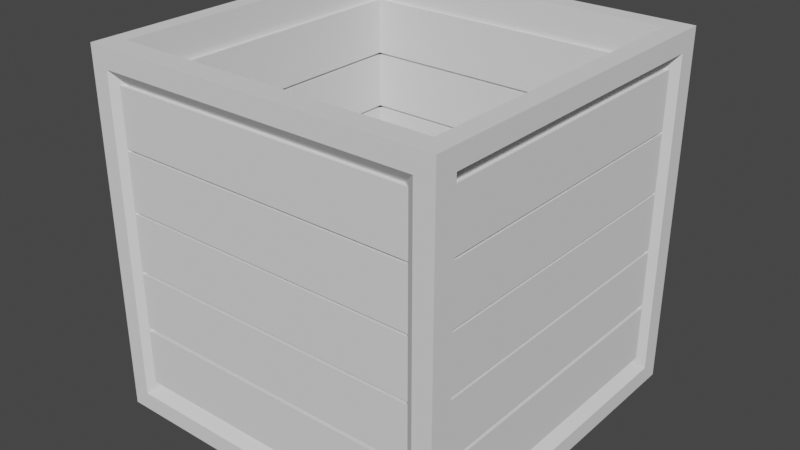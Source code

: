# Source: Box.blend  (saved by Blender 3.2.14; exported with 4.5.12 LTS)
import bpy
from mathutils import Matrix  # noqa: F401  (used for matrix-valued properties, if any)

bpy.ops.wm.read_factory_settings(use_empty=True)
scene = bpy.context.scene
scene.name = 'Scene'

# ---- collections
col_collection = bpy.data.collections.new('Collection'); scene.collection.children.link(col_collection)

# ---- world
world_world = bpy.data.worlds.new('World'); scene.world = world_world
world_world.use_nodes = True; world_world.node_tree.nodes.clear()
_N = world_world.node_tree.nodes; _L = world_world.node_tree.links
n0 = _N.new('ShaderNodeOutputWorld'); n0.name = 'World Output'; n0.location = (300, 300)
n1 = _N.new('ShaderNodeBackground'); n1.name = 'Background'; n1.location = (10, 300)
n1.inputs[0].default_value = (0.05088, 0.05088, 0.05088, 1.0)
_L.new(n1.outputs[0], n0.inputs[0])
n0.is_active_output = True
world_world.color = (0.05088, 0.05088, 0.05088)
world_world.use_sun_shadow = False
world_world.sun_shadow_jitter_overblur = 0.0

# ---- meshes
me_002 = bpy.data.meshes.new('Куб.002')
me_002.from_pydata([(-0.5, -0.5, -0.5), (-0.5, -0.5, 0.5), (-0.5, 0.5, -0.5), (-0.5, 0.5, 0.5), (0.5, -0.5, -0.5), (0.5, -0.5, 0.5), (0.5, 0.5, -0.5), (0.5, 0.5, 0.5), (-0.5, -0.5, 0.4452), (-0.5, 0.5, 0.4452), (0.5, 0.5, 0.4452), (0.5, -0.5, 0.4452), (-0.5, -0.4381, -0.5), (-0.5, -0.4381, 0.5), (0.5, -0.4381, -0.5), (0.5, -0.4381, 0.5), (0.4721, -0.4056, 0.4087), (-0.4793, -0.4025, 0.4056), (-0.5, 0.4447, 0.5), (0.5, 0.4447, -0.5), (-0.4793, 0.4012, 0.4056), (-0.5, 0.4447, -0.5), (0.5, 0.4447, 0.5), (0.4721, 0.4043, 0.4087), (-0.5, 0.5, -0.4503), (0.5, 0.5, -0.4503), (0.5, -0.5, -0.4503), (-0.5, -0.5, -0.4503), (-0.4793, -0.4025, -0.4166), (0.4721, -0.4056, -0.4197), (0.4721, 0.4043, -0.4197), (-0.4793, 0.4012, -0.4166), (-0.4508, 0.5, -0.5), (-0.4508, 0.5, 0.5), (-0.4508, -0.5, -0.5), (-0.4508, -0.5, 0.5), (-0.4061, -0.4692, 0.4024), (-0.4125, 0.4706, 0.4147), (-0.4135, -0.4068, -0.4818), (-0.4135, 0.4055, -0.4818), (-0.4125, 0.4706, -0.4139), (-0.4061, -0.4692, -0.4134), (0.4469, 0.5, 0.5), (0.4469, -0.5, -0.5), (0.4067, 0.4706, 0.4147), (0.4067, 0.4706, -0.4139), (0.4469, 0.5, -0.5), (0.4469, -0.5, 0.5), (0.4002, -0.4692, 0.4024), (0.4077, -0.4068, -0.4818), (0.4077, 0.4055, -0.4818), (0.4002, -0.4692, -0.4134), (-0.4508, 0.5, 0.4452), (-0.4508, 0.5, -0.4503), (0.4469, 0.5, 0.4452), (0.4469, 0.5, -0.4503), (0.5, 0.4447, 0.4452), (0.5, -0.4381, 0.4452), (0.5, -0.4381, -0.4503), (0.5, 0.4447, -0.4503), (0.4469, -0.5, 0.4452), (-0.4508, -0.5, 0.4452), (0.4469, -0.5, -0.4503), (-0.4508, -0.5, -0.4503), (-0.5, -0.4381, 0.4452), (-0.5, 0.4447, 0.4452), (-0.5, -0.4381, -0.4503), (-0.5, 0.4447, -0.4503), (-0.4508, 0.4447, 0.5), (-0.4508, -0.4381, 0.5), (0.4469, -0.4381, 0.5), (0.4469, 0.4447, 0.5), (0.4469, -0.4381, -0.5), (-0.4508, -0.4381, -0.5), (0.4469, 0.4447, -0.5), (-0.4508, 0.4447, -0.5)], [(40, 29)], [(65, 18, 3, 9), (54, 42, 7, 10), (57, 15, 5, 11), (61, 35, 1, 8), (72, 14, 4, 43), (69, 13, 1, 35), (63, 61, 8, 27), (58, 57, 11, 26), (55, 54, 10, 25), (67, 65, 9, 24), (27, 8, 64, 66), (30, 23, 16, 29), (68, 18, 13, 69), (74, 19, 14, 72), (56, 22, 15, 57), (8, 1, 13, 64), (10, 7, 22, 56), (46, 6, 19, 74), (33, 3, 18, 68), (25, 10, 56, 59), (28, 17, 20, 31), (64, 13, 18, 65), (12, 66, 67, 21), (6, 25, 59, 19), (19, 59, 58, 14), (0, 27, 66, 12), (21, 67, 24, 2), (46, 55, 25, 6), (14, 58, 26, 4), (34, 63, 27, 0), (43, 62, 63, 34), (2, 24, 53, 32), (42, 33, 68, 71), (2, 32, 75, 21), (21, 75, 73, 12), (24, 9, 52, 53), (51, 48, 36, 41), (70, 69, 35, 47), (12, 73, 34, 0), (60, 47, 35, 61), (9, 3, 33, 52), (11, 5, 47, 60), (15, 70, 47, 5), (26, 11, 60, 62), (22, 71, 70, 15), (7, 42, 71, 22), (4, 26, 62, 43), (32, 53, 55, 46), (32, 46, 74, 75), (39, 50, 49, 38), (40, 37, 44, 45), (73, 72, 43, 34), (52, 33, 42, 54), (37, 40, 53, 52), (44, 37, 52, 54), (40, 45, 55, 53), (45, 44, 54, 55), (16, 23, 56, 57), (29, 16, 57, 58), (23, 30, 59, 56), (30, 29, 58, 59), (36, 48, 60, 61), (51, 41, 63, 62), (41, 36, 61, 63), (48, 51, 62, 60), (20, 17, 64, 65), (17, 28, 66, 64), (31, 20, 65, 67), (28, 31, 67, 66), (38, 49, 72, 73), (50, 39, 75, 74), (39, 38, 73, 75), (49, 50, 74, 72), (71, 74, 72, 70), (71, 68, 75, 74), (68, 69, 73, 75), (72, 73, 69, 70), (29, 30, 45, 40, 31, 28, 41, 51)])
_uv = me_002.uv_layers.new(name='UVКарта')
_uv.uv.foreach_set('vector', [0.6015, 0.2254, 0.625, 0.2254, 0.625, 0.25, 0.6015, 0.25, 0.6015, 0.4755, 0.625, 0.4755, 0.625, 0.5, 0.6015, 0.5, 0.6015, 0.7248, 0.625, 0.7248, 0.625, 0.75, 0.6015, 0.75, 0.6015, 0.9735, 0.625, 0.9735, 0.625, 1.0, 0.6015, 1.0, 0.3505, 0.7248, 0.375, 0.7248, 0.375, 0.75, 0.3505, 0.75, 0.8485, 0.7248, 0.875, 0.7248, 0.875, 0.75, 0.8485, 0.75, 0.3996, 0.9735, 0.6015, 0.9735, 0.6015, 1.0, 0.3996, 1.0, 0.3996, 0.7248, 0.6015, 0.7248, 0.6015, 0.75, 0.3996, 0.75, 0.3996, 0.4755, 0.6015, 0.4755, 0.6015, 0.5, 0.3996, 0.5, 0.3996, 0.2254, 0.6015, 0.2254, 0.6015, 0.25, 0.3996, 0.25, 0.3996, 0.0, 0.6015, 0.0, 0.6015, 0.02523, 0.3996, 0.02523, 0.4215, 0.5464, 0.5797, 0.5464, 0.5797, 0.7029, 0.4215, 0.7029, 0.8485, 0.5246, 0.875, 0.5246, 0.875, 0.7248, 0.8485, 0.7248, 0.3505, 0.5246, 0.375, 0.5246, 0.375, 0.7248, 0.3505, 0.7248, 0.6015, 0.5246, 0.625, 0.5246, 0.625, 0.7248, 0.6015, 0.7248, 0.6015, 0.0, 0.625, 0.0, 0.625, 0.02523, 0.6015, 0.02523, 0.6015, 0.5, 0.625, 0.5, 0.625, 0.5246, 0.6015, 0.5246, 0.3505, 0.5, 0.375, 0.5, 0.375, 0.5246, 0.3505, 0.5246, 0.8485, 0.5, 0.875, 0.5, 0.875, 0.5246, 0.8485, 0.5246, 0.3996, 0.5, 0.6015, 0.5, 0.6015, 0.5246, 0.3996, 0.5246, 0.4222, 0.04783, 0.5789, 0.04783, 0.5789, 0.2028, 0.4222, 0.2028, 0.6015, 0.02523, 0.625, 0.02523, 0.625, 0.2254, 0.6015, 0.2254, 0.375, 0.02523, 0.3996, 0.02523, 0.3996, 0.2254, 0.375, 0.2254, 0.375, 0.5, 0.3996, 0.5, 0.3996, 0.5246, 0.375, 0.5246, 0.375, 0.5246, 0.3996, 0.5246, 0.3996, 0.7248, 0.375, 0.7248, 0.375, 0.0, 0.3996, 0.0, 0.3996, 0.02523, 0.375, 0.02523, 0.375, 0.2254, 0.3996, 0.2254, 0.3996, 0.25, 0.375, 0.25, 0.375, 0.4755, 0.3996, 0.4755, 0.3996, 0.5, 0.375, 0.5, 0.375, 0.7248, 0.3996, 0.7248, 0.3996, 0.75, 0.375, 0.75, 0.375, 0.9735, 0.3996, 0.9735, 0.3996, 1.0, 0.375, 1.0, 0.375, 0.7745, 0.3996, 0.7745, 0.3996, 0.9735, 0.375, 0.9735, 0.375, 0.25, 0.3996, 0.25, 0.3996, 0.2765, 0.375, 0.2765, 0.6495, 0.5, 0.8485, 0.5, 0.8485, 0.5246, 0.6495, 0.5246, 0.125, 0.5, 0.1515, 0.5, 0.1515, 0.5246, 0.125, 0.5246, 0.125, 0.5246, 0.1515, 0.5246, 0.1515, 0.7248, 0.125, 0.7248, 0.3996, 0.25, 0.6015, 0.25, 0.6015, 0.2765, 0.3996, 0.2765, 0.423, 0.7979, 0.5781, 0.7979, 0.5781, 0.9501, 0.423, 0.9501, 0.6495, 0.7248, 0.8485, 0.7248, 0.8485, 0.75, 0.6495, 0.75, 0.125, 0.7248, 0.1515, 0.7248, 0.1515, 0.75, 0.125, 0.75, 0.6015, 0.7745, 0.625, 0.7745, 0.625, 0.9735, 0.6015, 0.9735, 0.6015, 0.25, 0.625, 0.25, 0.625, 0.2765, 0.6015, 0.2765, 0.6015, 0.75, 0.625, 0.75, 0.625, 0.7745, 0.6015, 0.7745, 0.625, 0.7248, 0.6495, 0.7248, 0.6495, 0.75, 0.625, 0.75, 0.3996, 0.75, 0.6015, 0.75, 0.6015, 0.7745, 0.3996, 0.7745, 0.625, 0.5246, 0.6495, 0.5246, 0.6495, 0.7248, 0.625, 0.7248, 0.625, 0.5, 0.6495, 0.5, 0.6495, 0.5246, 0.625, 0.5246, 0.375, 0.75, 0.3996, 0.75, 0.3996, 0.7745, 0.375, 0.7745, 0.375, 0.2765, 0.3996, 0.2765, 0.3996, 0.4755, 0.375, 0.4755, 0.1515, 0.5, 0.3505, 0.5, 0.3505, 0.5246, 0.1515, 0.5246, 0.173, 0.5461, 0.329, 0.5461, 0.329, 0.7032, 0.173, 0.7032, 0.4214, 0.2983, 0.5797, 0.2983, 0.5797, 0.4537, 0.4214, 0.4537, 0.1515, 0.7248, 0.3505, 0.7248, 0.3505, 0.75, 0.1515, 0.75, 0.6015, 0.2765, 0.625, 0.2765, 0.625, 0.4755, 0.6015, 0.4755, 0.5797, 0.2983, 0.4214, 0.2983, 0.3996, 0.2765, 0.6015, 0.2765, 0.5797, 0.4537, 0.5797, 0.2983, 0.6015, 0.2765, 0.6015, 0.4755, 0.4214, 0.2983, 0.4214, 0.4537, 0.3996, 0.4755, 0.3996, 0.2765, 0.4214, 0.4537, 0.5797, 0.4537, 0.6015, 0.4755, 0.3996, 0.4755, 0.5797, 0.7029, 0.5797, 0.5464, 0.6015, 0.5246, 0.6015, 0.7248, 0.4215, 0.7029, 0.5797, 0.7029, 0.6015, 0.7248, 0.3996, 0.7248, 0.5797, 0.5464, 0.4215, 0.5464, 0.3996, 0.5246, 0.6015, 0.5246, 0.4215, 0.5464, 0.4215, 0.7029, 0.3996, 0.7248, 0.3996, 0.5246, 0.5781, 0.9501, 0.5781, 0.7979, 0.6015, 0.7745, 0.6015, 0.9735, 0.423, 0.7979, 0.423, 0.9501, 0.3996, 0.9735, 0.3996, 0.7745, 0.423, 0.9501, 0.5781, 0.9501, 0.6015, 0.9735, 0.3996, 0.9735, 0.5781, 0.7979, 0.423, 0.7979, 0.3996, 0.7745, 0.6015, 0.7745, 0.5789, 0.2028, 0.5789, 0.04783, 0.6015, 0.02523, 0.6015, 0.2254, 0.5789, 0.04783, 0.4222, 0.04783, 0.3996, 0.02523, 0.6015, 0.02523, 0.4222, 0.2028, 0.5789, 0.2028, 0.6015, 0.2254, 0.3996, 0.2254, 0.4222, 0.04783, 0.4222, 0.2028, 0.3996, 0.2254, 0.3996, 0.02523, 0.173, 0.7032, 0.329, 0.7032, 0.3505, 0.7248, 0.1515, 0.7248, 0.329, 0.5461, 0.173, 0.5461, 0.1515, 0.5246, 0.3505, 0.5246, 0.173, 0.5461, 0.173, 0.7032, 0.1515, 0.7248, 0.1515, 0.5246, 0.329, 0.7032, 0.329, 0.5461, 0.3505, 0.5246, 0.3505, 0.7248, 0.6495, 0.5246, 0.3505, 0.5246, 0.3505, 0.7248, 0.6495, 0.7248, 0.0, 0.0, 0.0, 0.0, 0.0, 0.0, 0.0, 0.0, 0.0, 0.0, 0.0, 0.0, 0.0, 0.0, 0.0, 0.0, 0.0, 0.0, 0.0, 0.0, 0.0, 0.0, 0.0, 0.0, 0.4215, 0.7029, 0.4215, 0.5464, 0.4214, 0.4537, 0.4214, 0.2983, 0.4222, 0.2028, 0.4222, 0.04783, 0.423, 0.9501, 0.423, 0.7979])
me_002.use_remesh_fix_poles = True
me_002.use_remesh_preserve_attributes = False
me_002.update()
me_003 = bpy.data.meshes.new('Куб.003')
me_003.from_pydata([(-0.4575, -0.4851, 0.4085), (-0.4575, -0.4851, 0.251), (-0.4575, -0.4297, 0.4085), (-0.4575, -0.4297, 0.251), (0.4575, -0.4851, 0.4085), (0.4575, -0.4851, 0.251), (0.4575, -0.4297, 0.4085), (0.4575, -0.4297, 0.251), (-0.4575, -0.4851, 0.2443), (-0.4575, -0.4851, 0.08682), (-0.4575, -0.4297, 0.2443), (-0.4575, -0.4297, 0.08682), (0.4575, -0.4851, 0.2443), (0.4575, -0.4851, 0.08682), (0.4575, -0.4297, 0.2443), (0.4575, -0.4297, 0.08682), (-0.4575, -0.4851, 0.08008), (-0.4575, -0.4851, -0.07737), (-0.4575, -0.4297, 0.08008), (-0.4575, -0.4297, -0.07737), (0.4575, -0.4851, 0.08008), (0.4575, -0.4851, -0.07737), (0.4575, -0.4297, 0.08008), (0.4575, -0.4297, -0.07737), (-0.4575, -0.4851, -0.08546), (-0.4575, -0.4851, -0.2429), (-0.4575, -0.4297, -0.08546), (-0.4575, -0.4297, -0.2429), (0.4575, -0.4851, -0.08546), (0.4575, -0.4851, -0.2429), (0.4575, -0.4297, -0.08546), (0.4575, -0.4297, -0.2429), (-0.4575, -0.4851, -0.2537), (-0.4575, -0.4851, -0.4112), (-0.4575, -0.4297, -0.2537), (-0.4575, -0.4297, -0.4112), (0.4575, -0.4851, -0.2537), (0.4575, -0.4851, -0.4112), (0.4575, -0.4297, -0.2537), (0.4575, -0.4297, -0.4112), (-0.4575, 0.4361, 0.4085), (-0.4575, 0.4361, 0.251), (-0.4575, 0.484, 0.4085), (-0.4575, 0.484, 0.251), (0.4575, 0.4361, 0.4085), (0.4575, 0.4361, 0.251), (0.4575, 0.484, 0.4085), (0.4575, 0.484, 0.251), (-0.4575, 0.4361, 0.2443), (-0.4575, 0.4361, 0.08682), (-0.4575, 0.484, 0.2443), (-0.4575, 0.484, 0.08682), (0.4575, 0.4361, 0.2443), (0.4575, 0.4361, 0.08682), (0.4575, 0.484, 0.2443), (0.4575, 0.484, 0.08682), (-0.4575, 0.4361, 0.08008), (-0.4575, 0.4361, -0.07737), (-0.4575, 0.484, 0.08008), (-0.4575, 0.484, -0.07737), (0.4575, 0.4361, 0.08008), (0.4575, 0.4361, -0.07737), (0.4575, 0.484, 0.08008), (0.4575, 0.484, -0.07737), (-0.4575, 0.4361, -0.08546), (-0.4575, 0.4361, -0.2429), (-0.4575, 0.484, -0.08546), (-0.4575, 0.484, -0.2429), (0.4575, 0.4361, -0.08546), (0.4575, 0.4361, -0.2429), (0.4575, 0.484, -0.08546), (0.4575, 0.484, -0.2429), (-0.4575, 0.4361, -0.2537), (-0.4575, 0.4361, -0.4112), (-0.4575, 0.484, -0.2537), (-0.4575, 0.484, -0.4112), (0.4575, 0.4361, -0.2537), (0.4575, 0.4361, -0.4112), (0.4575, 0.484, -0.2537), (0.4575, 0.484, -0.4112), (-0.4392, -0.458, 0.4085), (-0.4392, -0.458, 0.251), (-0.4878, -0.458, 0.4085), (-0.4878, -0.458, 0.251), (-0.4393, 0.457, 0.4085), (-0.4393, 0.457, 0.251), (-0.4878, 0.457, 0.4085), (-0.4878, 0.457, 0.251), (-0.4392, -0.458, 0.2443), (-0.4392, -0.458, 0.08682), (-0.4878, -0.458, 0.2443), (-0.4878, -0.458, 0.08682), (-0.4393, 0.457, 0.2443), (-0.4393, 0.457, 0.08682), (-0.4878, 0.457, 0.2443), (-0.4878, 0.457, 0.08682), (-0.4392, -0.458, 0.08008), (-0.4392, -0.458, -0.07737), (-0.4878, -0.458, 0.08008), (-0.4878, -0.458, -0.07737), (-0.4393, 0.457, 0.08008), (-0.4393, 0.457, -0.07737), (-0.4878, 0.457, 0.08008), (-0.4878, 0.457, -0.07737), (-0.4392, -0.458, -0.08546), (-0.4392, -0.458, -0.2429), (-0.4878, -0.458, -0.08546), (-0.4878, -0.458, -0.2429), (-0.4393, 0.457, -0.08546), (-0.4393, 0.457, -0.2429), (-0.4878, 0.457, -0.08546), (-0.4878, 0.457, -0.2429), (-0.4392, -0.458, -0.2537), (-0.4392, -0.458, -0.4112), (-0.4878, -0.458, -0.2537), (-0.4878, -0.458, -0.4112), (-0.4393, 0.457, -0.2537), (-0.4393, 0.457, -0.4112), (-0.4878, 0.457, -0.2537), (-0.4878, 0.457, -0.4112), (0.4829, -0.4515, 0.4085), (0.4829, -0.4515, 0.251), (0.4357, -0.4515, 0.4085), (0.4357, -0.4515, 0.251), (0.4829, 0.4635, 0.4085), (0.4829, 0.4635, 0.251), (0.4357, 0.4635, 0.4085), (0.4357, 0.4635, 0.251), (0.4829, -0.4515, 0.2443), (0.4829, -0.4515, 0.08682), (0.4357, -0.4515, 0.2443), (0.4357, -0.4515, 0.08682), (0.4829, 0.4635, 0.2443), (0.4829, 0.4635, 0.08682), (0.4357, 0.4635, 0.2443), (0.4357, 0.4635, 0.08682), (0.4829, -0.4515, 0.08008), (0.4829, -0.4515, -0.07737), (0.4357, -0.4515, 0.08008), (0.4357, -0.4515, -0.07737), (0.4829, 0.4635, 0.08008), (0.4829, 0.4635, -0.07737), (0.4357, 0.4635, 0.08008), (0.4357, 0.4635, -0.07737), (0.4829, -0.4515, -0.08546), (0.4829, -0.4515, -0.2429), (0.4357, -0.4515, -0.08546), (0.4357, -0.4515, -0.2429), (0.4829, 0.4635, -0.08546), (0.4829, 0.4635, -0.2429), (0.4357, 0.4635, -0.08546), (0.4357, 0.4635, -0.2429), (0.4829, -0.4515, -0.2537), (0.4829, -0.4515, -0.4112), (0.4357, -0.4515, -0.2537), (0.4357, -0.4515, -0.4112), (0.4829, 0.4635, -0.2537), (0.4829, 0.4635, -0.4112), (0.4357, 0.4635, -0.2537), (0.4357, 0.4635, -0.4112), (-0.4003, -0.4596, -0.4517), (-0.2429, -0.4596, -0.4517), (-0.4003, -0.4596, -0.4894), (-0.2429, -0.4596, -0.4894), (-0.4003, 0.4553, -0.4518), (-0.2429, 0.4553, -0.4518), (-0.4003, 0.4553, -0.4895), (-0.2429, 0.4553, -0.4895), (-0.2361, -0.4596, -0.4517), (-0.07868, -0.4596, -0.4517), (-0.2361, -0.4596, -0.4894), (-0.07868, -0.4596, -0.4894), (-0.2361, 0.4553, -0.4518), (-0.07868, 0.4553, -0.4518), (-0.2361, 0.4553, -0.4895), (-0.07868, 0.4553, -0.4895), (-0.07194, -0.4596, -0.4517), (0.08551, -0.4596, -0.4517), (-0.07194, -0.4596, -0.4894), (0.08551, -0.4596, -0.4894), (-0.07194, 0.4553, -0.4518), (0.08551, 0.4553, -0.4518), (-0.07194, 0.4553, -0.4895), (0.08551, 0.4553, -0.4895), (0.09361, -0.4596, -0.4517), (0.2511, -0.4596, -0.4517), (0.09361, -0.4596, -0.4894), (0.2511, -0.4596, -0.4894), (0.09361, 0.4553, -0.4518), (0.2511, 0.4553, -0.4518), (0.09361, 0.4553, -0.4895), (0.2511, 0.4553, -0.4895), (0.2619, -0.4596, -0.4517), (0.4193, -0.4596, -0.4517), (0.2619, -0.4596, -0.4894), (0.4193, -0.4596, -0.4894), (0.2619, 0.4553, -0.4518), (0.4193, 0.4553, -0.4518), (0.2619, 0.4553, -0.4895), (0.4193, 0.4553, -0.4895)], [], [(0, 2, 3, 1), (2, 6, 7, 3), (6, 4, 5, 7), (4, 0, 1, 5), (2, 0, 4, 6), (7, 5, 1, 3), (8, 10, 11, 9), (10, 14, 15, 11), (14, 12, 13, 15), (12, 8, 9, 13), (10, 8, 12, 14), (15, 13, 9, 11), (16, 18, 19, 17), (18, 22, 23, 19), (22, 20, 21, 23), (20, 16, 17, 21), (18, 16, 20, 22), (23, 21, 17, 19), (24, 26, 27, 25), (26, 30, 31, 27), (30, 28, 29, 31), (28, 24, 25, 29), (26, 24, 28, 30), (31, 29, 25, 27), (32, 34, 35, 33), (34, 38, 39, 35), (38, 36, 37, 39), (36, 32, 33, 37), (34, 32, 36, 38), (39, 37, 33, 35), (40, 42, 43, 41), (42, 46, 47, 43), (46, 44, 45, 47), (44, 40, 41, 45), (42, 40, 44, 46), (47, 45, 41, 43), (48, 50, 51, 49), (50, 54, 55, 51), (54, 52, 53, 55), (52, 48, 49, 53), (50, 48, 52, 54), (55, 53, 49, 51), (56, 58, 59, 57), (58, 62, 63, 59), (62, 60, 61, 63), (60, 56, 57, 61), (58, 56, 60, 62), (63, 61, 57, 59), (64, 66, 67, 65), (66, 70, 71, 67), (70, 68, 69, 71), (68, 64, 65, 69), (66, 64, 68, 70), (71, 69, 65, 67), (72, 74, 75, 73), (74, 78, 79, 75), (78, 76, 77, 79), (76, 72, 73, 77), (74, 72, 76, 78), (79, 77, 73, 75), (80, 82, 83, 81), (82, 86, 87, 83), (86, 84, 85, 87), (84, 80, 81, 85), (82, 80, 84, 86), (87, 85, 81, 83), (88, 90, 91, 89), (90, 94, 95, 91), (94, 92, 93, 95), (92, 88, 89, 93), (90, 88, 92, 94), (95, 93, 89, 91), (96, 98, 99, 97), (98, 102, 103, 99), (102, 100, 101, 103), (100, 96, 97, 101), (98, 96, 100, 102), (103, 101, 97, 99), (104, 106, 107, 105), (106, 110, 111, 107), (110, 108, 109, 111), (108, 104, 105, 109), (106, 104, 108, 110), (111, 109, 105, 107), (112, 114, 115, 113), (114, 118, 119, 115), (118, 116, 117, 119), (116, 112, 113, 117), (114, 112, 116, 118), (119, 117, 113, 115), (120, 122, 123, 121), (122, 126, 127, 123), (126, 124, 125, 127), (124, 120, 121, 125), (122, 120, 124, 126), (127, 125, 121, 123), (128, 130, 131, 129), (130, 134, 135, 131), (134, 132, 133, 135), (132, 128, 129, 133), (130, 128, 132, 134), (135, 133, 129, 131), (136, 138, 139, 137), (138, 142, 143, 139), (142, 140, 141, 143), (140, 136, 137, 141), (138, 136, 140, 142), (143, 141, 137, 139), (144, 146, 147, 145), (146, 150, 151, 147), (150, 148, 149, 151), (148, 144, 145, 149), (146, 144, 148, 150), (151, 149, 145, 147), (152, 154, 155, 153), (154, 158, 159, 155), (158, 156, 157, 159), (156, 152, 153, 157), (154, 152, 156, 158), (159, 157, 153, 155), (160, 162, 163, 161), (162, 166, 167, 163), (166, 164, 165, 167), (164, 160, 161, 165), (162, 160, 164, 166), (167, 165, 161, 163), (168, 170, 171, 169), (170, 174, 175, 171), (174, 172, 173, 175), (172, 168, 169, 173), (170, 168, 172, 174), (175, 173, 169, 171), (176, 178, 179, 177), (178, 182, 183, 179), (182, 180, 181, 183), (180, 176, 177, 181), (178, 176, 180, 182), (183, 181, 177, 179), (184, 186, 187, 185), (186, 190, 191, 187), (190, 188, 189, 191), (188, 184, 185, 189), (186, 184, 188, 190), (191, 189, 185, 187), (192, 194, 195, 193), (194, 198, 199, 195), (198, 196, 197, 199), (196, 192, 193, 197), (194, 192, 196, 198), (199, 197, 193, 195)])
_uv = me_003.uv_layers.new(name='UVКарта')
_uv.uv.foreach_set('vector', [0.375, 0.0, 0.375, 0.25, 0.625, 0.25, 0.625, 0.0, 0.375, 0.25, 0.375, 0.5, 0.625, 0.5, 0.625, 0.25, 0.375, 0.5, 0.375, 0.75, 0.625, 0.75, 0.625, 0.5, 0.375, 0.75, 0.375, 1.0, 0.625, 1.0, 0.625, 0.75, 0.125, 0.5, 0.125, 0.75, 0.375, 0.75, 0.375, 0.5, 0.625, 0.5, 0.625, 0.75, 0.875, 0.75, 0.875, 0.5, 0.375, 0.0, 0.375, 0.25, 0.625, 0.25, 0.625, 0.0, 0.375, 0.25, 0.375, 0.5, 0.625, 0.5, 0.625, 0.25, 0.375, 0.5, 0.375, 0.75, 0.625, 0.75, 0.625, 0.5, 0.375, 0.75, 0.375, 1.0, 0.625, 1.0, 0.625, 0.75, 0.125, 0.5, 0.125, 0.75, 0.375, 0.75, 0.375, 0.5, 0.625, 0.5, 0.625, 0.75, 0.875, 0.75, 0.875, 0.5, 0.375, 0.0, 0.375, 0.25, 0.625, 0.25, 0.625, 0.0, 0.375, 0.25, 0.375, 0.5, 0.625, 0.5, 0.625, 0.25, 0.375, 0.5, 0.375, 0.75, 0.625, 0.75, 0.625, 0.5, 0.375, 0.75, 0.375, 1.0, 0.625, 1.0, 0.625, 0.75, 0.125, 0.5, 0.125, 0.75, 0.375, 0.75, 0.375, 0.5, 0.625, 0.5, 0.625, 0.75, 0.875, 0.75, 0.875, 0.5, 0.375, 0.0, 0.375, 0.25, 0.625, 0.25, 0.625, 0.0, 0.375, 0.25, 0.375, 0.5, 0.625, 0.5, 0.625, 0.25, 0.375, 0.5, 0.375, 0.75, 0.625, 0.75, 0.625, 0.5, 0.375, 0.75, 0.375, 1.0, 0.625, 1.0, 0.625, 0.75, 0.125, 0.5, 0.125, 0.75, 0.375, 0.75, 0.375, 0.5, 0.625, 0.5, 0.625, 0.75, 0.875, 0.75, 0.875, 0.5, 0.375, 0.0, 0.375, 0.25, 0.625, 0.25, 0.625, 0.0, 0.375, 0.25, 0.375, 0.5, 0.625, 0.5, 0.625, 0.25, 0.375, 0.5, 0.375, 0.75, 0.625, 0.75, 0.625, 0.5, 0.375, 0.75, 0.375, 1.0, 0.625, 1.0, 0.625, 0.75, 0.125, 0.5, 0.125, 0.75, 0.375, 0.75, 0.375, 0.5, 0.625, 0.5, 0.625, 0.75, 0.875, 0.75, 0.875, 0.5, 0.375, 0.0, 0.375, 0.25, 0.625, 0.25, 0.625, 0.0, 0.375, 0.25, 0.375, 0.5, 0.625, 0.5, 0.625, 0.25, 0.375, 0.5, 0.375, 0.75, 0.625, 0.75, 0.625, 0.5, 0.375, 0.75, 0.375, 1.0, 0.625, 1.0, 0.625, 0.75, 0.125, 0.5, 0.125, 0.75, 0.375, 0.75, 0.375, 0.5, 0.625, 0.5, 0.625, 0.75, 0.875, 0.75, 0.875, 0.5, 0.375, 0.0, 0.375, 0.25, 0.625, 0.25, 0.625, 0.0, 0.375, 0.25, 0.375, 0.5, 0.625, 0.5, 0.625, 0.25, 0.375, 0.5, 0.375, 0.75, 0.625, 0.75, 0.625, 0.5, 0.375, 0.75, 0.375, 1.0, 0.625, 1.0, 0.625, 0.75, 0.125, 0.5, 0.125, 0.75, 0.375, 0.75, 0.375, 0.5, 0.625, 0.5, 0.625, 0.75, 0.875, 0.75, 0.875, 0.5, 0.375, 0.0, 0.375, 0.25, 0.625, 0.25, 0.625, 0.0, 0.375, 0.25, 0.375, 0.5, 0.625, 0.5, 0.625, 0.25, 0.375, 0.5, 0.375, 0.75, 0.625, 0.75, 0.625, 0.5, 0.375, 0.75, 0.375, 1.0, 0.625, 1.0, 0.625, 0.75, 0.125, 0.5, 0.125, 0.75, 0.375, 0.75, 0.375, 0.5, 0.625, 0.5, 0.625, 0.75, 0.875, 0.75, 0.875, 0.5, 0.375, 0.0, 0.375, 0.25, 0.625, 0.25, 0.625, 0.0, 0.375, 0.25, 0.375, 0.5, 0.625, 0.5, 0.625, 0.25, 0.375, 0.5, 0.375, 0.75, 0.625, 0.75, 0.625, 0.5, 0.375, 0.75, 0.375, 1.0, 0.625, 1.0, 0.625, 0.75, 0.125, 0.5, 0.125, 0.75, 0.375, 0.75, 0.375, 0.5, 0.625, 0.5, 0.625, 0.75, 0.875, 0.75, 0.875, 0.5, 0.375, 0.0, 0.375, 0.25, 0.625, 0.25, 0.625, 0.0, 0.375, 0.25, 0.375, 0.5, 0.625, 0.5, 0.625, 0.25, 0.375, 0.5, 0.375, 0.75, 0.625, 0.75, 0.625, 0.5, 0.375, 0.75, 0.375, 1.0, 0.625, 1.0, 0.625, 0.75, 0.125, 0.5, 0.125, 0.75, 0.375, 0.75, 0.375, 0.5, 0.625, 0.5, 0.625, 0.75, 0.875, 0.75, 0.875, 0.5, 0.375, 0.0, 0.375, 0.25, 0.625, 0.25, 0.625, 0.0, 0.375, 0.25, 0.375, 0.5, 0.625, 0.5, 0.625, 0.25, 0.375, 0.5, 0.375, 0.75, 0.625, 0.75, 0.625, 0.5, 0.375, 0.75, 0.375, 1.0, 0.625, 1.0, 0.625, 0.75, 0.125, 0.5, 0.125, 0.75, 0.375, 0.75, 0.375, 0.5, 0.625, 0.5, 0.625, 0.75, 0.875, 0.75, 0.875, 0.5, 0.375, 0.0, 0.375, 0.25, 0.625, 0.25, 0.625, 0.0, 0.375, 0.25, 0.375, 0.5, 0.625, 0.5, 0.625, 0.25, 0.375, 0.5, 0.375, 0.75, 0.625, 0.75, 0.625, 0.5, 0.375, 0.75, 0.375, 1.0, 0.625, 1.0, 0.625, 0.75, 0.125, 0.5, 0.125, 0.75, 0.375, 0.75, 0.375, 0.5, 0.625, 0.5, 0.625, 0.75, 0.875, 0.75, 0.875, 0.5, 0.375, 0.0, 0.375, 0.25, 0.625, 0.25, 0.625, 0.0, 0.375, 0.25, 0.375, 0.5, 0.625, 0.5, 0.625, 0.25, 0.375, 0.5, 0.375, 0.75, 0.625, 0.75, 0.625, 0.5, 0.375, 0.75, 0.375, 1.0, 0.625, 1.0, 0.625, 0.75, 0.125, 0.5, 0.125, 0.75, 0.375, 0.75, 0.375, 0.5, 0.625, 0.5, 0.625, 0.75, 0.875, 0.75, 0.875, 0.5, 0.375, 0.0, 0.375, 0.25, 0.625, 0.25, 0.625, 0.0, 0.375, 0.25, 0.375, 0.5, 0.625, 0.5, 0.625, 0.25, 0.375, 0.5, 0.375, 0.75, 0.625, 0.75, 0.625, 0.5, 0.375, 0.75, 0.375, 1.0, 0.625, 1.0, 0.625, 0.75, 0.125, 0.5, 0.125, 0.75, 0.375, 0.75, 0.375, 0.5, 0.625, 0.5, 0.625, 0.75, 0.875, 0.75, 0.875, 0.5, 0.375, 0.0, 0.375, 0.25, 0.625, 0.25, 0.625, 0.0, 0.375, 0.25, 0.375, 0.5, 0.625, 0.5, 0.625, 0.25, 0.375, 0.5, 0.375, 0.75, 0.625, 0.75, 0.625, 0.5, 0.375, 0.75, 0.375, 1.0, 0.625, 1.0, 0.625, 0.75, 0.125, 0.5, 0.125, 0.75, 0.375, 0.75, 0.375, 0.5, 0.625, 0.5, 0.625, 0.75, 0.875, 0.75, 0.875, 0.5, 0.375, 0.0, 0.375, 0.25, 0.625, 0.25, 0.625, 0.0, 0.375, 0.25, 0.375, 0.5, 0.625, 0.5, 0.625, 0.25, 0.375, 0.5, 0.375, 0.75, 0.625, 0.75, 0.625, 0.5, 0.375, 0.75, 0.375, 1.0, 0.625, 1.0, 0.625, 0.75, 0.125, 0.5, 0.125, 0.75, 0.375, 0.75, 0.375, 0.5, 0.625, 0.5, 0.625, 0.75, 0.875, 0.75, 0.875, 0.5, 0.375, 0.0, 0.375, 0.25, 0.625, 0.25, 0.625, 0.0, 0.375, 0.25, 0.375, 0.5, 0.625, 0.5, 0.625, 0.25, 0.375, 0.5, 0.375, 0.75, 0.625, 0.75, 0.625, 0.5, 0.375, 0.75, 0.375, 1.0, 0.625, 1.0, 0.625, 0.75, 0.125, 0.5, 0.125, 0.75, 0.375, 0.75, 0.375, 0.5, 0.625, 0.5, 0.625, 0.75, 0.875, 0.75, 0.875, 0.5, 0.375, 0.0, 0.375, 0.25, 0.625, 0.25, 0.625, 0.0, 0.375, 0.25, 0.375, 0.5, 0.625, 0.5, 0.625, 0.25, 0.375, 0.5, 0.375, 0.75, 0.625, 0.75, 0.625, 0.5, 0.375, 0.75, 0.375, 1.0, 0.625, 1.0, 0.625, 0.75, 0.125, 0.5, 0.125, 0.75, 0.375, 0.75, 0.375, 0.5, 0.625, 0.5, 0.625, 0.75, 0.875, 0.75, 0.875, 0.5, 0.375, 0.0, 0.375, 0.25, 0.625, 0.25, 0.625, 0.0, 0.375, 0.25, 0.375, 0.5, 0.625, 0.5, 0.625, 0.25, 0.375, 0.5, 0.375, 0.75, 0.625, 0.75, 0.625, 0.5, 0.375, 0.75, 0.375, 1.0, 0.625, 1.0, 0.625, 0.75, 0.125, 0.5, 0.125, 0.75, 0.375, 0.75, 0.375, 0.5, 0.625, 0.5, 0.625, 0.75, 0.875, 0.75, 0.875, 0.5, 0.375, 0.0, 0.375, 0.25, 0.625, 0.25, 0.625, 0.0, 0.375, 0.25, 0.375, 0.5, 0.625, 0.5, 0.625, 0.25, 0.375, 0.5, 0.375, 0.75, 0.625, 0.75, 0.625, 0.5, 0.375, 0.75, 0.375, 1.0, 0.625, 1.0, 0.625, 0.75, 0.125, 0.5, 0.125, 0.75, 0.375, 0.75, 0.375, 0.5, 0.625, 0.5, 0.625, 0.75, 0.875, 0.75, 0.875, 0.5, 0.375, 0.0, 0.375, 0.25, 0.625, 0.25, 0.625, 0.0, 0.375, 0.25, 0.375, 0.5, 0.625, 0.5, 0.625, 0.25, 0.375, 0.5, 0.375, 0.75, 0.625, 0.75, 0.625, 0.5, 0.375, 0.75, 0.375, 1.0, 0.625, 1.0, 0.625, 0.75, 0.125, 0.5, 0.125, 0.75, 0.375, 0.75, 0.375, 0.5, 0.625, 0.5, 0.625, 0.75, 0.875, 0.75, 0.875, 0.5, 0.375, 0.0, 0.375, 0.25, 0.625, 0.25, 0.625, 0.0, 0.375, 0.25, 0.375, 0.5, 0.625, 0.5, 0.625, 0.25, 0.375, 0.5, 0.375, 0.75, 0.625, 0.75, 0.625, 0.5, 0.375, 0.75, 0.375, 1.0, 0.625, 1.0, 0.625, 0.75, 0.125, 0.5, 0.125, 0.75, 0.375, 0.75, 0.375, 0.5, 0.625, 0.5, 0.625, 0.75, 0.875, 0.75, 0.875, 0.5, 0.375, 0.0, 0.375, 0.25, 0.625, 0.25, 0.625, 0.0, 0.375, 0.25, 0.375, 0.5, 0.625, 0.5, 0.625, 0.25, 0.375, 0.5, 0.375, 0.75, 0.625, 0.75, 0.625, 0.5, 0.375, 0.75, 0.375, 1.0, 0.625, 1.0, 0.625, 0.75, 0.125, 0.5, 0.125, 0.75, 0.375, 0.75, 0.375, 0.5, 0.625, 0.5, 0.625, 0.75, 0.875, 0.75, 0.875, 0.5, 0.375, 0.0, 0.375, 0.25, 0.625, 0.25, 0.625, 0.0, 0.375, 0.25, 0.375, 0.5, 0.625, 0.5, 0.625, 0.25, 0.375, 0.5, 0.375, 0.75, 0.625, 0.75, 0.625, 0.5, 0.375, 0.75, 0.375, 1.0, 0.625, 1.0, 0.625, 0.75, 0.125, 0.5, 0.125, 0.75, 0.375, 0.75, 0.375, 0.5, 0.625, 0.5, 0.625, 0.75, 0.875, 0.75, 0.875, 0.5, 0.375, 0.0, 0.375, 0.25, 0.625, 0.25, 0.625, 0.0, 0.375, 0.25, 0.375, 0.5, 0.625, 0.5, 0.625, 0.25, 0.375, 0.5, 0.375, 0.75, 0.625, 0.75, 0.625, 0.5, 0.375, 0.75, 0.375, 1.0, 0.625, 1.0, 0.625, 0.75, 0.125, 0.5, 0.125, 0.75, 0.375, 0.75, 0.375, 0.5, 0.625, 0.5, 0.625, 0.75, 0.875, 0.75, 0.875, 0.5])
me_003.use_remesh_fix_poles = True
me_003.use_remesh_preserve_attributes = False
me_003.update()

# ---- objects
ob_x = bpy.data.objects.new('Куб', me_002)
ob_001 = bpy.data.objects.new('Куб.001', me_003)

# ---- transforms, parenting, visibility, modifiers, constraints
ob_x.location = (0.0, 0.0, 0.0)
ob_001.location = (0.0, 0.0, 0.0)

# ---- collection membership
col_collection.objects.link(ob_x)
col_collection.objects.link(ob_001)

# ---- scene / render settings (as saved in the file)
scene.frame_start = 1; scene.frame_end = 250; scene.frame_set(1)
scene.render.engine = 'BLENDER_EEVEE_NEXT'
scene.cycles.use_denoising = False
scene.cycles.samples = 128
scene.cycles.sampling_pattern = 'TABULATED_SOBOL'
scene.cycles.use_adaptive_sampling = False
scene.cycles.use_light_tree = False
scene.view_settings.view_transform = 'Filmic'
bpy.context.view_layer.update()

# ---- added for rendering (the .blend has no active camera and no usable light): camera, sun
cam_auto = bpy.data.cameras.new('AutoCamera')
cam_auto.lens = 50.0
cam_auto.sensor_width = 36.0
cam_auto.clip_end = 1000.0
ob_auto_camera = bpy.data.objects.new('AutoCamera', cam_auto)
scene.collection.objects.link(ob_auto_camera)
ob_auto_camera.location = (1.60254, -1.92304, 1.28203)
ob_auto_camera.rotation_euler = (1.09748, -7.21219e-08, 0.694738)
scene.camera = ob_auto_camera
light_auto_sun = bpy.data.lights.new('AutoSun', 'SUN')
light_auto_sun.energy = 3.0
light_auto_sun.angle = 0.0523599
ob_auto_sun = bpy.data.objects.new('AutoSun', light_auto_sun)
scene.collection.objects.link(ob_auto_sun)
ob_auto_sun.rotation_euler = (0.872665, 0.174533, 0.523599)
bpy.context.view_layer.update()
